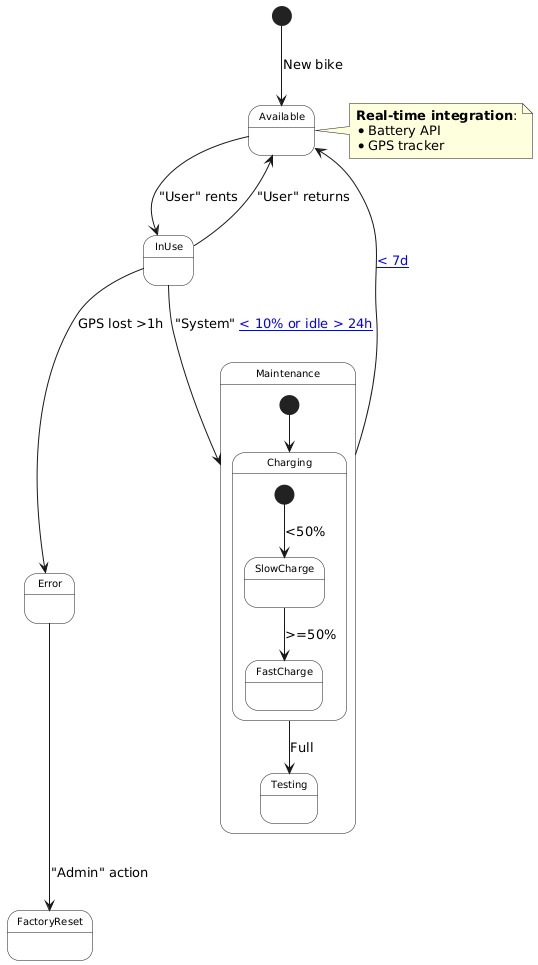

The diagram above was rendered by PlantUML. Its source (embedded in the PNG):
@startuml
skinparam stateFontSize 10
skinparam state {
  BackgroundColor Available<<Available>> LightGreen
  BackgroundColor Maintenance<<Maintenance>> Gold
  BackgroundColor Error<<Error>> #FFDDDD
  FontName Arial
}

[*] --> Available : New bike
Available --> InUse : "User" rents
InUse --> Available : "User" returns
InUse --> Maintenance : "System" [[battery < 10% or idle > 24h]]
Maintenance --> Available : [[last_checked < 7d]]
InUse --> Error : GPS lost >1h
Error --> FactoryReset : "Admin" action

state Maintenance {
  [*] --> Charging
  state Charging {
    [*] --> SlowCharge : <50%
    SlowCharge --> FastCharge : >=50%
  }
  Charging --> Testing : Full
}

note right of Available
  <b>Real-time integration</b>:
  * Battery API
  * GPS tracker
end note
@enduml